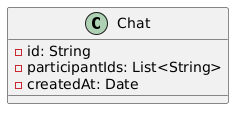

The diagram above was rendered by PlantUML. Its source (embedded in the PNG):
@startuml
class Chat {
  -id: String
  -participantIds: List<String>
  -createdAt: Date
}
@enduml